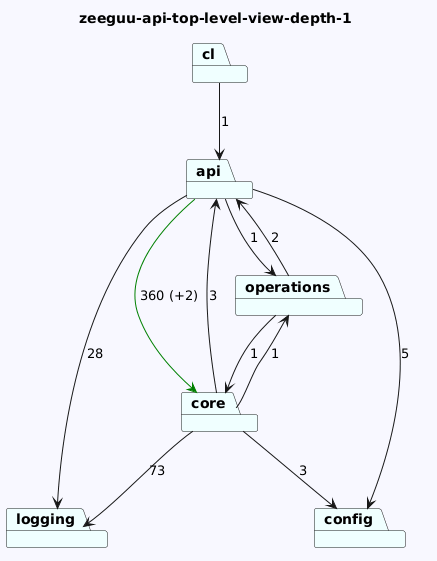

The diagram above was rendered by PlantUML. Its source (embedded in the PNG):
@startuml
skinparam backgroundColor GhostWhite
title zeeguu-api-top-level-view-depth-1
package "cl" #Azure
package "logging" #Azure
package "operations" #Azure
package "config" #Azure
package "core" #Azure
package "api" #Azure
"cl"-->"api"  : 1

"operations"-->"api"  : 2
"operations"-->"core"  : 1

"core"-->"logging"  : 73
"core"-->"config"  : 3
"core"-->"api"  : 3
"core"-->"operations"  : 1
"api"-->"config"  : 5
"api"-->"logging"  : 28
"api"-->"core" #Green : 360 (+2)
"api"-->"operations"  : 1
@enduml